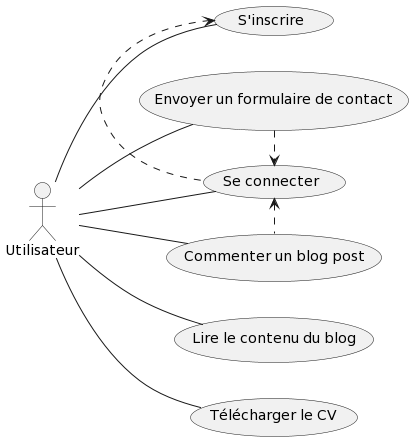

The diagram above was rendered by PlantUML. Its source (embedded in the PNG):
@startuml
left to right direction
Utilisateur -- (S'inscrire)
Utilisateur -- (Se connecter)
Utilisateur -- (Lire le contenu du blog)
Utilisateur -- (Commenter un blog post)
Utilisateur -- (Envoyer un formulaire de contact)
Utilisateur -- (Télécharger le CV)
(S'inscrire) <. (Se connecter)
(Se connecter) <.(Commenter un blog post)
(Envoyer un formulaire de contact) .> (Se connecter)
@enduml